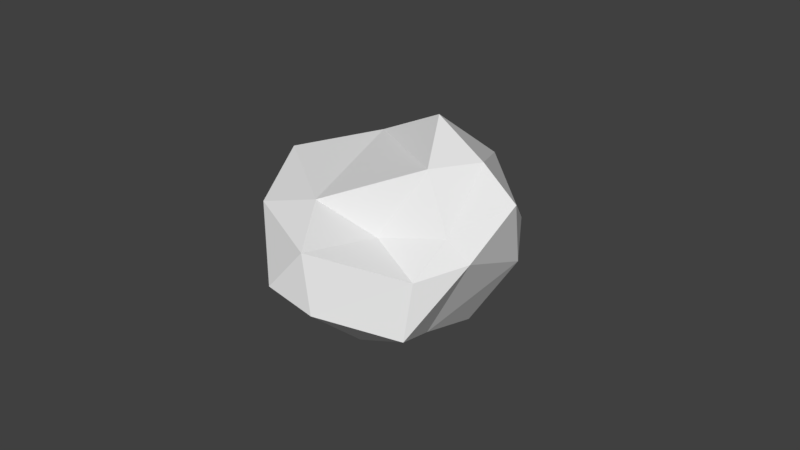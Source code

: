 # Source: Rock3.blend  (saved by Blender 2.79.0; exported with 4.5.12 LTS)
import bpy
from mathutils import Matrix  # noqa: F401  (used for matrix-valued properties, if any)

bpy.ops.wm.read_factory_settings(use_empty=True)
scene = bpy.context.scene
scene.name = 'Scene'

# ---- collections
col_collection_1 = bpy.data.collections.new('Collection 1'); scene.collection.children.link(col_collection_1)

# ---- world
world_world = bpy.data.worlds.new('World'); scene.world = world_world
world_world.color = (0.05088, 0.05088, 0.05088)
world_world.use_sun_shadow = False
world_world.sun_shadow_jitter_overblur = 0.0
world_world.cycles.sampling_method = 'MANUAL'

# ---- meshes
me_icosphere = bpy.data.meshes.new('Icosphere')
me_icosphere.from_pydata([(-0.09071, -0.2462, -1.342), (0.2446, -0.1932, -0.274), (-0.2764, -1.137, -0.4472), (-0.568, -0.2266, -0.4142), (-0.04252, 1.181, -0.4938), (0.7236, 0.5257, -0.4472), (0.3053, -0.8692, 0.7001), (-1.265, -0.5298, 0.5949), (-1.084, 0.6345, 0.4472), (0.4866, 0.8547, 0.4188), (0.9619, -0.1036, 0.2987), (0.02804, 0.1759, 1.654), (-0.225, -0.6698, -1.151), (0.4253, -0.309, -0.6291), (0.2629, -0.809, -0.5257), (0.8506, 0.0, -0.5257), (0.6973, 0.309, -0.6466), (-0.6164, -0.2462, -1.2), (-0.6882, -0.7859, -0.3584), (-0.1906, 0.5526, -1.113), (-0.5638, 0.2689, -0.8223), (0.5348, 0.809, -0.5257), (0.7729, -0.09421, -0.04838), (0.9473, 0.3231, -0.0001617), (0.0, -1.0, 0.0), (0.1088, -0.8122, -0.04838), (-0.8908, -0.5357, 0.03297), (-0.8631, -0.8131, 0.1477), (-0.3093, 1.049, 0.3597), (-1.095, 0.0753, 0.034), (0.9959, 0.809, 0.0), (0.3069, 1.269, 0.4028), (0.4575, -0.2414, 0.5678), (-0.5093, -0.7347, 0.9263), (-1.229, -0.02799, 0.5257), (0.09073, 0.8693, 1.588), (0.9312, 0.348, 0.5714), (0.1414, -0.4574, 0.8686), (0.5546, 0.07839, 0.7706), (-0.4464, -0.2664, 1.269), (-0.3295, 0.5691, 1.459), (0.2583, 0.7601, 1.603)], [], [(0, 13, 12), (1, 13, 15), (0, 12, 17), (0, 17, 19), (0, 19, 16), (1, 15, 22), (2, 14, 24), (3, 18, 26), (4, 20, 28), (5, 21, 30), (1, 22, 25), (2, 24, 27), (3, 26, 29), (4, 28, 31), (5, 30, 23), (6, 32, 37), (7, 33, 39), (8, 34, 40), (9, 35, 41), (10, 36, 38), (38, 41, 11), (38, 36, 41), (36, 9, 41), (41, 40, 11), (41, 35, 40), (35, 8, 40), (40, 39, 11), (40, 34, 39), (34, 7, 39), (39, 37, 11), (39, 33, 37), (33, 6, 37), (37, 38, 11), (37, 32, 38), (32, 10, 38), (23, 36, 10), (23, 30, 36), (30, 9, 36), (31, 35, 9), (31, 28, 35), (28, 8, 35), (29, 34, 8), (29, 26, 34), (26, 7, 34), (27, 33, 7), (27, 24, 33), (24, 6, 33), (25, 32, 6), (25, 22, 32), (22, 10, 32), (30, 31, 9), (30, 21, 31), (21, 4, 31), (28, 29, 8), (28, 20, 29), (20, 3, 29), (26, 27, 7), (26, 18, 27), (18, 2, 27), (24, 25, 6), (24, 14, 25), (14, 1, 25), (22, 23, 10), (22, 15, 23), (15, 5, 23), (16, 21, 5), (16, 19, 21), (19, 4, 21), (19, 20, 4), (19, 17, 20), (17, 3, 20), (17, 18, 3), (17, 12, 18), (12, 2, 18), (15, 16, 5), (15, 13, 16), (13, 0, 16), (12, 14, 2), (12, 13, 14), (13, 1, 14)])
me_icosphere.use_remesh_preserve_volume = False
me_icosphere.use_remesh_preserve_attributes = False
me_icosphere.use_mirror_vertex_groups = False
me_icosphere.update()

# ---- objects
ob_icosphere = bpy.data.objects.new('Icosphere', me_icosphere)

# ---- transforms, parenting, visibility, modifiers, constraints
ob_icosphere.location = (0.0, 0.0, 0.0)
ob_icosphere.rotation_euler = (1.715, 0.959, -9.615)
ob_icosphere.lineart.crease_threshold = 0.0

# ---- collection membership
col_collection_1.objects.link(ob_icosphere)

# ---- scene / render settings (as saved in the file)
scene.frame_start = 1; scene.frame_end = 250; scene.frame_set(1)
scene.render.engine = 'BLENDER_EEVEE_NEXT'
scene.render.resolution_percentage = 50
scene.render.dither_intensity = 0.0
scene.cycles.use_denoising = False
scene.cycles.samples = 128
scene.cycles.sampling_pattern = 'TABULATED_SOBOL'
scene.cycles.use_adaptive_sampling = False
scene.cycles.use_light_tree = False
scene.cycles.blur_glossy = 0.0
scene.cycles.sample_clamp_indirect = 0.0
scene.view_settings.view_transform = 'Standard'
bpy.context.view_layer.update()

# ---- added for rendering (the .blend has no active camera and no usable light): camera, sun
cam_auto = bpy.data.cameras.new('AutoCamera')
cam_auto.lens = 50.0
cam_auto.sensor_width = 36.0
cam_auto.clip_end = 1000.0
ob_auto_camera = bpy.data.objects.new('AutoCamera', cam_auto)
scene.collection.objects.link(ob_auto_camera)
ob_auto_camera.location = (6.11695, -7.10086, 4.97082)
ob_auto_camera.rotation_euler = (1.09748, -7.21219e-08, 0.694738)
scene.camera = ob_auto_camera
light_auto_sun = bpy.data.lights.new('AutoSun', 'SUN')
light_auto_sun.energy = 3.0
light_auto_sun.angle = 0.0523599
ob_auto_sun = bpy.data.objects.new('AutoSun', light_auto_sun)
scene.collection.objects.link(ob_auto_sun)
ob_auto_sun.rotation_euler = (0.872665, 0.174533, 0.523599)
bpy.context.view_layer.update()
